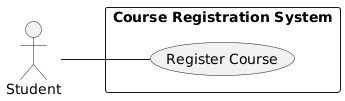

The diagram above was rendered by PlantUML. Its source (embedded in the PNG):
@startuml
left to right direction

actor Student

rectangle "Course Registration System" {
  Student -- (Register Course)
}
@enduml